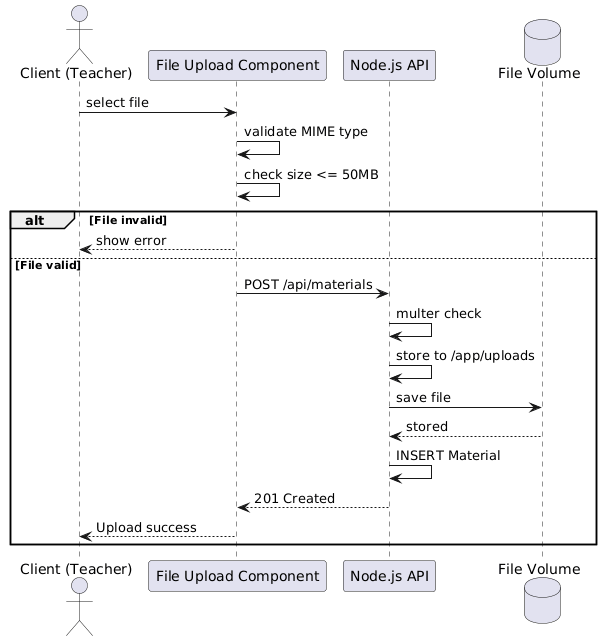

The diagram above was rendered by PlantUML. Its source (embedded in the PNG):
@startuml
actor "Client (Teacher)" as Teacher
participant "File Upload Component" as Upload
participant "Node.js API" as API
database "File Volume" as Storage

Teacher -> Upload: select file

Upload -> Upload: validate MIME type
Upload -> Upload: check size <= 50MB

alt File invalid
    Upload --> Teacher: show error
else File valid
    Upload -> API: POST /api/materials

    API -> API: multer check
    API -> API: store to /app/uploads

    API -> Storage: save file
    Storage --> API: stored

    API -> API: INSERT Material

    API --> Upload: 201 Created
    Upload --> Teacher: Upload success
end
@enduml